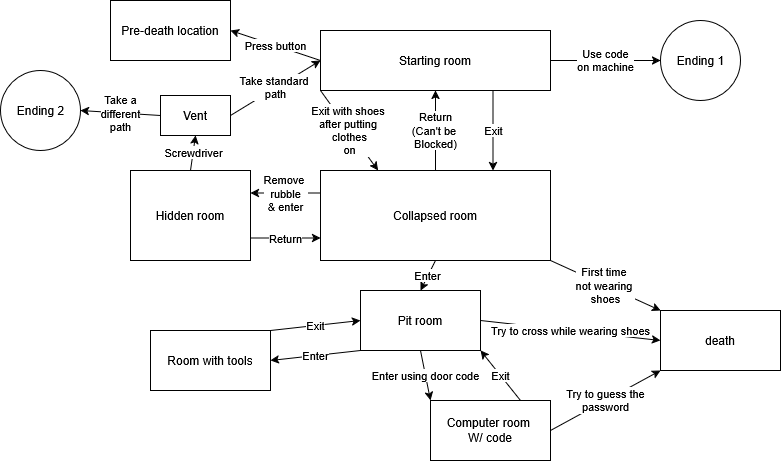

The diagram above was exported from draw.io. Its source (the exported page's mxGraphModel, read from the mxfile embedded in the PNG):
<mxGraphModel dx="2934" dy="1139" grid="1" gridSize="10" guides="1" tooltips="1" connect="1" arrows="1" fold="1" page="1" pageScale="1" pageWidth="850" pageHeight="1100" math="0" shadow="0">
  <root>
    <mxCell id="0" />
    <mxCell id="1" parent="0" />
    <mxCell id="1nFS-gU80fE40ZdFrQaT-7" edge="1" parent="1" source="1nFS-gU80fE40ZdFrQaT-5" style="edgeStyle=none;rounded=0;orthogonalLoop=1;jettySize=auto;html=1;exitX=0;exitY=1;exitDx=0;exitDy=0;entryX=0.25;entryY=0;entryDx=0;entryDy=0;" target="1nFS-gU80fE40ZdFrQaT-6" value="&lt;div&gt;Exit with shoes&amp;nbsp;&lt;/div&gt;&lt;div&gt;after putting&amp;nbsp;&lt;/div&gt;&lt;div&gt;clothes&lt;/div&gt;&lt;div&gt;on&lt;/div&gt;">
      <mxGeometry relative="1" as="geometry" />
    </mxCell>
    <mxCell id="1nFS-gU80fE40ZdFrQaT-8" edge="1" parent="1" source="1nFS-gU80fE40ZdFrQaT-5" style="edgeStyle=none;rounded=0;orthogonalLoop=1;jettySize=auto;html=1;exitX=0.75;exitY=1;exitDx=0;exitDy=0;entryX=0.75;entryY=0;entryDx=0;entryDy=0;" target="1nFS-gU80fE40ZdFrQaT-6" value="Exit">
      <mxGeometry relative="1" as="geometry" />
    </mxCell>
    <mxCell id="1nFS-gU80fE40ZdFrQaT-15" edge="1" parent="1" source="1nFS-gU80fE40ZdFrQaT-5" style="edgeStyle=none;rounded=0;orthogonalLoop=1;jettySize=auto;html=1;exitX=1;exitY=0.5;exitDx=0;exitDy=0;entryX=0;entryY=0.5;entryDx=0;entryDy=0;" target="ZjTqb6Ih97Bb4zFfUyeA-1" value="&lt;div&gt;Use code&lt;/div&gt;&lt;div&gt;on machine&lt;/div&gt;">
      <mxGeometry relative="1" as="geometry">
        <mxPoint x="690" y="70.00000000000011" as="targetPoint" />
      </mxGeometry>
    </mxCell>
    <mxCell id="1nFS-gU80fE40ZdFrQaT-17" edge="1" parent="1" source="1nFS-gU80fE40ZdFrQaT-5" style="edgeStyle=none;rounded=0;orthogonalLoop=1;jettySize=auto;html=1;exitX=0;exitY=0.5;exitDx=0;exitDy=0;entryX=1;entryY=0.5;entryDx=0;entryDy=0;" target="1nFS-gU80fE40ZdFrQaT-16" value="Press button">
      <mxGeometry relative="1" as="geometry" />
    </mxCell>
    <mxCell id="1nFS-gU80fE40ZdFrQaT-5" parent="1" style="rounded=0;whiteSpace=wrap;html=1;" value="Starting room" vertex="1">
      <mxGeometry height="60" width="230" x="360" y="40" as="geometry" />
    </mxCell>
    <mxCell id="1nFS-gU80fE40ZdFrQaT-10" edge="1" parent="1" source="1nFS-gU80fE40ZdFrQaT-6" style="edgeStyle=none;rounded=0;orthogonalLoop=1;jettySize=auto;html=1;exitX=0;exitY=0.25;exitDx=0;exitDy=0;entryX=1;entryY=0.25;entryDx=0;entryDy=0;" target="1nFS-gU80fE40ZdFrQaT-9" value="&lt;div&gt;Remove&amp;nbsp;&lt;/div&gt;&lt;div&gt;rubble&lt;/div&gt;&lt;div&gt;&amp;amp; enter&lt;/div&gt;">
      <mxGeometry relative="1" as="geometry" />
    </mxCell>
    <mxCell id="1nFS-gU80fE40ZdFrQaT-12" edge="1" parent="1" source="1nFS-gU80fE40ZdFrQaT-6" style="edgeStyle=none;rounded=0;orthogonalLoop=1;jettySize=auto;html=1;exitX=0.5;exitY=0;exitDx=0;exitDy=0;entryX=0.5;entryY=1;entryDx=0;entryDy=0;" target="1nFS-gU80fE40ZdFrQaT-5" value="&lt;div&gt;Return&lt;/div&gt;&lt;div&gt;(Can't be&amp;nbsp;&lt;/div&gt;&lt;div&gt;Blocked)&lt;/div&gt;">
      <mxGeometry relative="1" as="geometry" />
    </mxCell>
    <mxCell id="AEAy0PuVeI79kymGf3aO-1" edge="1" parent="1" source="1nFS-gU80fE40ZdFrQaT-6" style="edgeStyle=none;rounded=0;orthogonalLoop=1;jettySize=auto;html=1;exitX=1;exitY=1;exitDx=0;exitDy=0;entryX=0;entryY=0;entryDx=0;entryDy=0;" target="1nFS-gU80fE40ZdFrQaT-18" value="&lt;div&gt;First time&amp;nbsp;&lt;/div&gt;&lt;div&gt;not wearing&amp;nbsp;&lt;/div&gt;&lt;div&gt;shoes&lt;/div&gt;">
      <mxGeometry relative="1" as="geometry" />
    </mxCell>
    <mxCell id="AEAy0PuVeI79kymGf3aO-10" edge="1" parent="1" source="1nFS-gU80fE40ZdFrQaT-6" style="edgeStyle=none;rounded=0;orthogonalLoop=1;jettySize=auto;html=1;exitX=0.5;exitY=1;exitDx=0;exitDy=0;entryX=0.5;entryY=0;entryDx=0;entryDy=0;" target="AEAy0PuVeI79kymGf3aO-9" value="Enter">
      <mxGeometry relative="1" as="geometry" />
    </mxCell>
    <mxCell id="1nFS-gU80fE40ZdFrQaT-6" parent="1" style="rounded=0;whiteSpace=wrap;html=1;" value="Collapsed room" vertex="1">
      <mxGeometry height="90" width="230" x="360" y="180" as="geometry" />
    </mxCell>
    <mxCell id="1nFS-gU80fE40ZdFrQaT-11" edge="1" parent="1" source="1nFS-gU80fE40ZdFrQaT-9" style="edgeStyle=none;rounded=0;orthogonalLoop=1;jettySize=auto;html=1;exitX=1;exitY=0.75;exitDx=0;exitDy=0;entryX=0;entryY=0.75;entryDx=0;entryDy=0;" target="1nFS-gU80fE40ZdFrQaT-6" value="Return">
      <mxGeometry relative="1" as="geometry" />
    </mxCell>
    <mxCell id="AEAy0PuVeI79kymGf3aO-4" edge="1" parent="1" source="1nFS-gU80fE40ZdFrQaT-9" style="edgeStyle=none;rounded=0;orthogonalLoop=1;jettySize=auto;html=1;exitX=0.5;exitY=0;exitDx=0;exitDy=0;entryX=0.5;entryY=1;entryDx=0;entryDy=0;" target="AEAy0PuVeI79kymGf3aO-3" value="Screwdriver">
      <mxGeometry relative="1" as="geometry" />
    </mxCell>
    <mxCell id="1nFS-gU80fE40ZdFrQaT-9" parent="1" style="rounded=0;whiteSpace=wrap;html=1;" value="Hidden room" vertex="1">
      <mxGeometry height="90" width="120" x="170" y="180" as="geometry" />
    </mxCell>
    <mxCell id="1nFS-gU80fE40ZdFrQaT-16" parent="1" style="rounded=0;whiteSpace=wrap;html=1;" value="Pre-death location" vertex="1">
      <mxGeometry height="60" width="120" x="150" y="10" as="geometry" />
    </mxCell>
    <mxCell id="1nFS-gU80fE40ZdFrQaT-18" parent="1" style="rounded=0;whiteSpace=wrap;html=1;" value="death" vertex="1">
      <mxGeometry height="60" width="120" x="700" y="320" as="geometry" />
    </mxCell>
    <mxCell id="AEAy0PuVeI79kymGf3aO-5" edge="1" parent="1" source="AEAy0PuVeI79kymGf3aO-3" style="edgeStyle=none;rounded=0;orthogonalLoop=1;jettySize=auto;html=1;exitX=0;exitY=0.5;exitDx=0;exitDy=0;entryX=1;entryY=0.5;entryDx=0;entryDy=0;" target="ZjTqb6Ih97Bb4zFfUyeA-2" value="&lt;div&gt;Take a&lt;/div&gt;&lt;div&gt;different&lt;/div&gt;&lt;div&gt;path&lt;/div&gt;">
      <mxGeometry relative="1" as="geometry">
        <mxPoint x="140" y="120.00000000000011" as="targetPoint" />
      </mxGeometry>
    </mxCell>
    <mxCell id="AEAy0PuVeI79kymGf3aO-6" edge="1" parent="1" source="AEAy0PuVeI79kymGf3aO-3" style="edgeStyle=none;rounded=0;orthogonalLoop=1;jettySize=auto;html=1;exitX=1;exitY=0.5;exitDx=0;exitDy=0;entryX=0;entryY=0.5;entryDx=0;entryDy=0;" target="1nFS-gU80fE40ZdFrQaT-5" value="&lt;div&gt;Take standard&amp;nbsp;&lt;/div&gt;&lt;div&gt;path&lt;/div&gt;">
      <mxGeometry relative="1" as="geometry" />
    </mxCell>
    <mxCell id="AEAy0PuVeI79kymGf3aO-3" parent="1" style="rounded=0;whiteSpace=wrap;html=1;" value="Vent" vertex="1">
      <mxGeometry height="40" width="70" x="200" y="105" as="geometry" />
    </mxCell>
    <mxCell id="AEAy0PuVeI79kymGf3aO-14" edge="1" parent="1" source="AEAy0PuVeI79kymGf3aO-7" style="edgeStyle=none;rounded=0;orthogonalLoop=1;jettySize=auto;html=1;exitX=1;exitY=0.5;exitDx=0;exitDy=0;entryX=0;entryY=1;entryDx=0;entryDy=0;" target="1nFS-gU80fE40ZdFrQaT-18" value="&lt;div&gt;Try to guess the&lt;/div&gt;&lt;div&gt;password&lt;/div&gt;">
      <mxGeometry relative="1" as="geometry" />
    </mxCell>
    <mxCell id="AEAy0PuVeI79kymGf3aO-7" parent="1" style="rounded=0;whiteSpace=wrap;html=1;" value="&lt;div&gt;Computer room&amp;nbsp;&lt;/div&gt;&lt;div&gt;W/ code&lt;/div&gt;" vertex="1">
      <mxGeometry height="60" width="120" x="470" y="410" as="geometry" />
    </mxCell>
    <mxCell id="ZjTqb6Ih97Bb4zFfUyeA-3" edge="1" parent="1" source="AEAy0PuVeI79kymGf3aO-8" style="edgeStyle=none;rounded=0;orthogonalLoop=1;jettySize=auto;html=1;exitX=1;exitY=0;exitDx=0;exitDy=0;entryX=0;entryY=0.5;entryDx=0;entryDy=0;" target="AEAy0PuVeI79kymGf3aO-9" value="Exit">
      <mxGeometry relative="1" as="geometry" />
    </mxCell>
    <mxCell id="AEAy0PuVeI79kymGf3aO-8" parent="1" style="rounded=0;whiteSpace=wrap;html=1;" value="Room with tools" vertex="1">
      <mxGeometry height="60" width="120" x="190" y="340" as="geometry" />
    </mxCell>
    <mxCell id="AEAy0PuVeI79kymGf3aO-11" edge="1" parent="1" source="AEAy0PuVeI79kymGf3aO-9" style="edgeStyle=none;rounded=0;orthogonalLoop=1;jettySize=auto;html=1;exitX=1;exitY=0.5;exitDx=0;exitDy=0;entryX=0;entryY=0.5;entryDx=0;entryDy=0;" target="1nFS-gU80fE40ZdFrQaT-18" value="&lt;div&gt;Try to cross while wearing shoes&lt;/div&gt;">
      <mxGeometry relative="1" as="geometry" />
    </mxCell>
    <mxCell id="AEAy0PuVeI79kymGf3aO-12" edge="1" parent="1" source="AEAy0PuVeI79kymGf3aO-9" style="edgeStyle=none;rounded=0;orthogonalLoop=1;jettySize=auto;html=1;exitX=0;exitY=1;exitDx=0;exitDy=0;entryX=1;entryY=0.5;entryDx=0;entryDy=0;" target="AEAy0PuVeI79kymGf3aO-8" value="Enter">
      <mxGeometry relative="1" as="geometry" />
    </mxCell>
    <mxCell id="AEAy0PuVeI79kymGf3aO-13" edge="1" parent="1" source="AEAy0PuVeI79kymGf3aO-9" style="edgeStyle=none;rounded=0;orthogonalLoop=1;jettySize=auto;html=1;exitX=0.5;exitY=1;exitDx=0;exitDy=0;entryX=0;entryY=0;entryDx=0;entryDy=0;" target="AEAy0PuVeI79kymGf3aO-7" value="Enter using door code">
      <mxGeometry relative="1" as="geometry" />
    </mxCell>
    <mxCell id="ZjTqb6Ih97Bb4zFfUyeA-4" edge="1" parent="1" source="AEAy0PuVeI79kymGf3aO-9" style="edgeStyle=none;rounded=0;orthogonalLoop=1;jettySize=auto;html=1;exitX=1;exitY=1;exitDx=0;exitDy=0;entryX=0.75;entryY=0;entryDx=0;entryDy=0;startArrow=classic;startFill=1;endArrow=none;endFill=0;" target="AEAy0PuVeI79kymGf3aO-7" value="Exit">
      <mxGeometry relative="1" as="geometry" />
    </mxCell>
    <mxCell id="AEAy0PuVeI79kymGf3aO-9" parent="1" style="rounded=0;whiteSpace=wrap;html=1;" value="Pit room" vertex="1">
      <mxGeometry height="60" width="120" x="400" y="300" as="geometry" />
    </mxCell>
    <mxCell id="ZjTqb6Ih97Bb4zFfUyeA-1" parent="1" style="ellipse;whiteSpace=wrap;html=1;shapeInside=1;aspect=fixed;" value="Ending 1" vertex="1">
      <mxGeometry height="80" width="80" x="700" y="30" as="geometry" />
    </mxCell>
    <mxCell id="ZjTqb6Ih97Bb4zFfUyeA-2" parent="1" style="ellipse;whiteSpace=wrap;html=1;shapeInside=1;aspect=fixed;" value="Ending 2" vertex="1">
      <mxGeometry height="80" width="80" x="40" y="80" as="geometry" />
    </mxCell>
  </root>
</mxGraphModel>